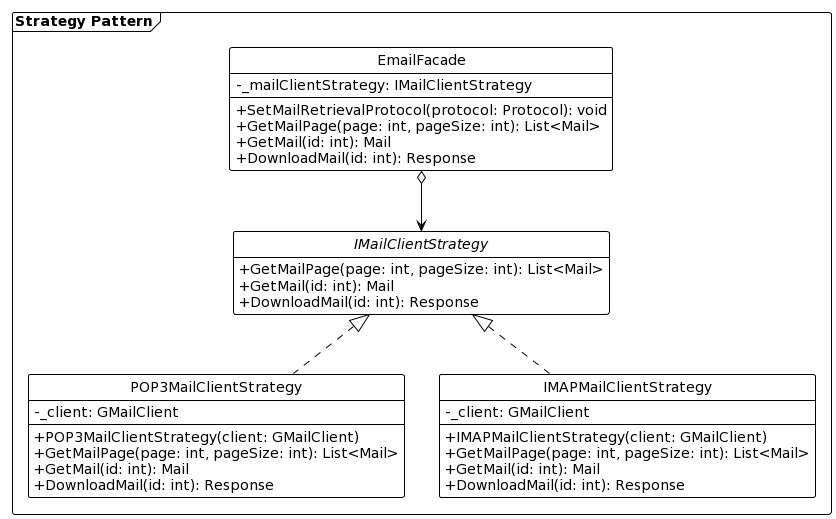

The diagram above was rendered by PlantUML. Its source (embedded in the PNG):
@startuml
!theme plain
hide circle
hide empty members
skinparam classAttributeIconSize 0
frame "Strategy Pattern" {
interface IMailClientStrategy {
  + GetMailPage(page: int, pageSize: int): List<Mail>
  + GetMail(id: int): Mail
  + DownloadMail(id: int): Response
}

class POP3MailClientStrategy {
  - _client: GMailClient
  + POP3MailClientStrategy(client: GMailClient)
  + GetMailPage(page: int, pageSize: int): List<Mail>
  + GetMail(id: int): Mail
  + DownloadMail(id: int): Response
}

class IMAPMailClientStrategy {
  - _client: GMailClient
  + IMAPMailClientStrategy(client: GMailClient)
  + GetMailPage(page: int, pageSize: int): List<Mail>
  + GetMail(id: int): Mail
  + DownloadMail(id: int): Response
}

class EmailFacade {
  - _mailClientStrategy: IMailClientStrategy
  + SetMailRetrievalProtocol(protocol: Protocol): void
  + GetMailPage(page: int, pageSize: int): List<Mail>
  + GetMail(id: int): Mail
  + DownloadMail(id: int): Response
}

IMailClientStrategy <|.- POP3MailClientStrategy
IMailClientStrategy <|.- IMAPMailClientStrategy
EmailFacade o--> IMailClientStrategy
}
@enduml